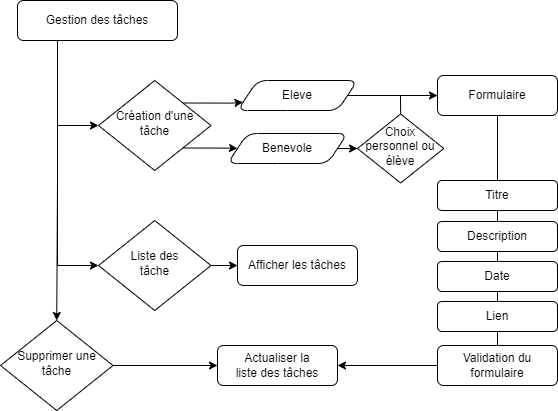

The diagram above was exported from draw.io. Its source (the exported page's mxGraphModel, read from the mxfile embedded in the PNG):
<mxGraphModel dx="2844" dy="1490" grid="1" gridSize="10" guides="1" tooltips="1" connect="1" arrows="1" fold="1" page="1" pageScale="1" pageWidth="827" pageHeight="1169" math="0" shadow="0">
  <root>
    <mxCell id="WIyWlLk6GJQsqaUBKTNV-0" />
    <mxCell id="WIyWlLk6GJQsqaUBKTNV-1" parent="WIyWlLk6GJQsqaUBKTNV-0" />
    <mxCell id="tcipp6LdBchwSeYf468x-7" style="edgeStyle=orthogonalEdgeStyle;rounded=0;orthogonalLoop=1;jettySize=auto;html=1;exitX=0.25;exitY=1;exitDx=0;exitDy=0;entryX=0.5;entryY=0;entryDx=0;entryDy=0;" edge="1" parent="WIyWlLk6GJQsqaUBKTNV-1" source="tcipp6LdBchwSeYf468x-0" target="tcipp6LdBchwSeYf468x-3">
      <mxGeometry relative="1" as="geometry" />
    </mxCell>
    <mxCell id="tcipp6LdBchwSeYf468x-8" style="edgeStyle=orthogonalEdgeStyle;rounded=0;orthogonalLoop=1;jettySize=auto;html=1;exitX=0.25;exitY=1;exitDx=0;exitDy=0;entryX=0;entryY=0.5;entryDx=0;entryDy=0;" edge="1" parent="WIyWlLk6GJQsqaUBKTNV-1" source="tcipp6LdBchwSeYf468x-0" target="tcipp6LdBchwSeYf468x-1">
      <mxGeometry relative="1" as="geometry" />
    </mxCell>
    <mxCell id="tcipp6LdBchwSeYf468x-9" style="edgeStyle=orthogonalEdgeStyle;rounded=0;orthogonalLoop=1;jettySize=auto;html=1;exitX=0.25;exitY=1;exitDx=0;exitDy=0;entryX=0;entryY=0.5;entryDx=0;entryDy=0;" edge="1" parent="WIyWlLk6GJQsqaUBKTNV-1" source="tcipp6LdBchwSeYf468x-0" target="tcipp6LdBchwSeYf468x-2">
      <mxGeometry relative="1" as="geometry" />
    </mxCell>
    <mxCell id="tcipp6LdBchwSeYf468x-0" value="Gestion des tâches" style="rounded=1;whiteSpace=wrap;html=1;fontSize=12;glass=0;strokeWidth=1;shadow=0;" vertex="1" parent="WIyWlLk6GJQsqaUBKTNV-1">
      <mxGeometry x="40" y="40" width="160" height="40" as="geometry" />
    </mxCell>
    <mxCell id="tcipp6LdBchwSeYf468x-22" style="edgeStyle=orthogonalEdgeStyle;rounded=0;orthogonalLoop=1;jettySize=auto;html=1;exitX=1;exitY=0;exitDx=0;exitDy=0;entryX=0;entryY=0.75;entryDx=0;entryDy=0;" edge="1" parent="WIyWlLk6GJQsqaUBKTNV-1" source="tcipp6LdBchwSeYf468x-1" target="tcipp6LdBchwSeYf468x-18">
      <mxGeometry relative="1" as="geometry" />
    </mxCell>
    <mxCell id="tcipp6LdBchwSeYf468x-23" style="edgeStyle=orthogonalEdgeStyle;rounded=0;orthogonalLoop=1;jettySize=auto;html=1;exitX=1;exitY=1;exitDx=0;exitDy=0;entryX=0;entryY=0.5;entryDx=0;entryDy=0;" edge="1" parent="WIyWlLk6GJQsqaUBKTNV-1" source="tcipp6LdBchwSeYf468x-1" target="tcipp6LdBchwSeYf468x-20">
      <mxGeometry relative="1" as="geometry" />
    </mxCell>
    <mxCell id="tcipp6LdBchwSeYf468x-1" value="Création d'une&lt;br&gt;tâche" style="rhombus;whiteSpace=wrap;html=1;shadow=0;fontFamily=Helvetica;fontSize=12;align=center;strokeWidth=1;spacing=6;spacingTop=-4;" vertex="1" parent="WIyWlLk6GJQsqaUBKTNV-1">
      <mxGeometry x="121" y="120" width="112.5" height="90" as="geometry" />
    </mxCell>
    <mxCell id="tcipp6LdBchwSeYf468x-34" value="" style="edgeStyle=orthogonalEdgeStyle;rounded=0;orthogonalLoop=1;jettySize=auto;html=1;" edge="1" parent="WIyWlLk6GJQsqaUBKTNV-1" source="tcipp6LdBchwSeYf468x-2" target="tcipp6LdBchwSeYf468x-33">
      <mxGeometry relative="1" as="geometry" />
    </mxCell>
    <mxCell id="tcipp6LdBchwSeYf468x-2" value="Liste des&lt;br&gt;tâche" style="rhombus;whiteSpace=wrap;html=1;shadow=0;fontFamily=Helvetica;fontSize=12;align=center;strokeWidth=1;spacing=6;spacingTop=-4;" vertex="1" parent="WIyWlLk6GJQsqaUBKTNV-1">
      <mxGeometry x="121" y="260" width="112.5" height="90" as="geometry" />
    </mxCell>
    <mxCell id="tcipp6LdBchwSeYf468x-12" style="edgeStyle=orthogonalEdgeStyle;rounded=0;orthogonalLoop=1;jettySize=auto;html=1;exitX=1;exitY=0.5;exitDx=0;exitDy=0;" edge="1" parent="WIyWlLk6GJQsqaUBKTNV-1" source="tcipp6LdBchwSeYf468x-3" target="tcipp6LdBchwSeYf468x-10">
      <mxGeometry relative="1" as="geometry" />
    </mxCell>
    <mxCell id="tcipp6LdBchwSeYf468x-3" value="Supprimer une&lt;br&gt;tâche" style="rhombus;whiteSpace=wrap;html=1;shadow=0;fontFamily=Helvetica;fontSize=12;align=center;strokeWidth=1;spacing=6;spacingTop=-4;" vertex="1" parent="WIyWlLk6GJQsqaUBKTNV-1">
      <mxGeometry x="23" y="360" width="112.5" height="90" as="geometry" />
    </mxCell>
    <mxCell id="tcipp6LdBchwSeYf468x-10" value="Actualiser la&lt;br&gt;liste des tâches" style="rounded=1;whiteSpace=wrap;html=1;fontSize=12;glass=0;strokeWidth=1;shadow=0;" vertex="1" parent="WIyWlLk6GJQsqaUBKTNV-1">
      <mxGeometry x="240" y="385" width="120" height="40" as="geometry" />
    </mxCell>
    <mxCell id="tcipp6LdBchwSeYf468x-30" style="edgeStyle=orthogonalEdgeStyle;rounded=0;orthogonalLoop=1;jettySize=auto;html=1;exitX=1;exitY=0.5;exitDx=0;exitDy=0;entryX=0;entryY=0.5;entryDx=0;entryDy=0;" edge="1" parent="WIyWlLk6GJQsqaUBKTNV-1" source="tcipp6LdBchwSeYf468x-18" target="tcipp6LdBchwSeYf468x-26">
      <mxGeometry relative="1" as="geometry" />
    </mxCell>
    <mxCell id="tcipp6LdBchwSeYf468x-18" value="Eleve" style="shape=parallelogram;perimeter=parallelogramPerimeter;whiteSpace=wrap;html=1;fixedSize=1;rounded=1;glass=0;strokeWidth=1;shadow=0;" vertex="1" parent="WIyWlLk6GJQsqaUBKTNV-1">
      <mxGeometry x="260" y="120" width="120" height="30" as="geometry" />
    </mxCell>
    <mxCell id="tcipp6LdBchwSeYf468x-29" value="" style="edgeStyle=orthogonalEdgeStyle;rounded=0;orthogonalLoop=1;jettySize=auto;html=1;" edge="1" parent="WIyWlLk6GJQsqaUBKTNV-1" source="tcipp6LdBchwSeYf468x-20" target="tcipp6LdBchwSeYf468x-28">
      <mxGeometry relative="1" as="geometry" />
    </mxCell>
    <mxCell id="tcipp6LdBchwSeYf468x-20" value="Benevole" style="shape=parallelogram;perimeter=parallelogramPerimeter;whiteSpace=wrap;html=1;fixedSize=1;rounded=1;glass=0;strokeWidth=1;shadow=0;" vertex="1" parent="WIyWlLk6GJQsqaUBKTNV-1">
      <mxGeometry x="250" y="173" width="120" height="30" as="geometry" />
    </mxCell>
    <mxCell id="tcipp6LdBchwSeYf468x-44" value="" style="edgeStyle=orthogonalEdgeStyle;rounded=0;orthogonalLoop=1;jettySize=auto;html=1;endArrow=none;endFill=0;" edge="1" parent="WIyWlLk6GJQsqaUBKTNV-1" source="tcipp6LdBchwSeYf468x-26" target="tcipp6LdBchwSeYf468x-37">
      <mxGeometry relative="1" as="geometry" />
    </mxCell>
    <mxCell id="tcipp6LdBchwSeYf468x-26" value="Formulaire" style="rounded=1;whiteSpace=wrap;html=1;fontSize=12;glass=0;strokeWidth=1;shadow=0;" vertex="1" parent="WIyWlLk6GJQsqaUBKTNV-1">
      <mxGeometry x="460" y="115" width="120" height="40" as="geometry" />
    </mxCell>
    <mxCell id="tcipp6LdBchwSeYf468x-28" value="Choix personnel ou élève" style="rhombus;whiteSpace=wrap;html=1;shadow=0;fontFamily=Helvetica;fontSize=12;align=center;strokeWidth=1;spacing=6;spacingTop=-4;" vertex="1" parent="WIyWlLk6GJQsqaUBKTNV-1">
      <mxGeometry x="380" y="153.5" width="86.25" height="69" as="geometry" />
    </mxCell>
    <mxCell id="tcipp6LdBchwSeYf468x-32" value="" style="endArrow=none;html=1;rounded=0;exitX=0.5;exitY=0;exitDx=0;exitDy=0;entryX=0;entryY=0.5;entryDx=0;entryDy=0;" edge="1" parent="WIyWlLk6GJQsqaUBKTNV-1" source="tcipp6LdBchwSeYf468x-28" target="tcipp6LdBchwSeYf468x-26">
      <mxGeometry width="50" height="50" relative="1" as="geometry">
        <mxPoint x="340" y="160" as="sourcePoint" />
        <mxPoint x="423" y="140" as="targetPoint" />
        <Array as="points">
          <mxPoint x="423" y="135" />
        </Array>
      </mxGeometry>
    </mxCell>
    <mxCell id="tcipp6LdBchwSeYf468x-33" value="Afficher les tâches" style="rounded=1;whiteSpace=wrap;html=1;fontSize=12;glass=0;strokeWidth=1;shadow=0;" vertex="1" parent="WIyWlLk6GJQsqaUBKTNV-1">
      <mxGeometry x="260" y="285" width="120" height="40" as="geometry" />
    </mxCell>
    <mxCell id="tcipp6LdBchwSeYf468x-42" value="" style="edgeStyle=orthogonalEdgeStyle;rounded=0;orthogonalLoop=1;jettySize=auto;html=1;endArrow=none;endFill=0;" edge="1" parent="WIyWlLk6GJQsqaUBKTNV-1" source="tcipp6LdBchwSeYf468x-36" target="tcipp6LdBchwSeYf468x-39">
      <mxGeometry relative="1" as="geometry" />
    </mxCell>
    <mxCell id="tcipp6LdBchwSeYf468x-36" value="Titre" style="rounded=1;whiteSpace=wrap;html=1;fontSize=12;glass=0;strokeWidth=1;shadow=0;" vertex="1" parent="WIyWlLk6GJQsqaUBKTNV-1">
      <mxGeometry x="460" y="220" width="120" height="30" as="geometry" />
    </mxCell>
    <mxCell id="tcipp6LdBchwSeYf468x-37" value="Description" style="rounded=1;whiteSpace=wrap;html=1;fontSize=12;glass=0;strokeWidth=1;shadow=0;" vertex="1" parent="WIyWlLk6GJQsqaUBKTNV-1">
      <mxGeometry x="460" y="261" width="120" height="30" as="geometry" />
    </mxCell>
    <mxCell id="tcipp6LdBchwSeYf468x-38" value="Date" style="rounded=1;whiteSpace=wrap;html=1;fontSize=12;glass=0;strokeWidth=1;shadow=0;" vertex="1" parent="WIyWlLk6GJQsqaUBKTNV-1">
      <mxGeometry x="460" y="301" width="120" height="30" as="geometry" />
    </mxCell>
    <mxCell id="tcipp6LdBchwSeYf468x-43" value="" style="edgeStyle=orthogonalEdgeStyle;rounded=0;orthogonalLoop=1;jettySize=auto;html=1;endArrow=none;endFill=0;" edge="1" parent="WIyWlLk6GJQsqaUBKTNV-1" source="tcipp6LdBchwSeYf468x-39" target="tcipp6LdBchwSeYf468x-40">
      <mxGeometry relative="1" as="geometry" />
    </mxCell>
    <mxCell id="tcipp6LdBchwSeYf468x-39" value="Lien" style="rounded=1;whiteSpace=wrap;html=1;fontSize=12;glass=0;strokeWidth=1;shadow=0;" vertex="1" parent="WIyWlLk6GJQsqaUBKTNV-1">
      <mxGeometry x="460" y="341" width="120" height="30" as="geometry" />
    </mxCell>
    <mxCell id="tcipp6LdBchwSeYf468x-41" style="edgeStyle=orthogonalEdgeStyle;rounded=0;orthogonalLoop=1;jettySize=auto;html=1;exitX=0;exitY=0.5;exitDx=0;exitDy=0;" edge="1" parent="WIyWlLk6GJQsqaUBKTNV-1" source="tcipp6LdBchwSeYf468x-40" target="tcipp6LdBchwSeYf468x-10">
      <mxGeometry relative="1" as="geometry" />
    </mxCell>
    <mxCell id="tcipp6LdBchwSeYf468x-40" value="Validation du&lt;br&gt;formulaire" style="rounded=1;whiteSpace=wrap;html=1;fontSize=12;glass=0;strokeWidth=1;shadow=0;" vertex="1" parent="WIyWlLk6GJQsqaUBKTNV-1">
      <mxGeometry x="460" y="385" width="120" height="40" as="geometry" />
    </mxCell>
  </root>
</mxGraphModel>